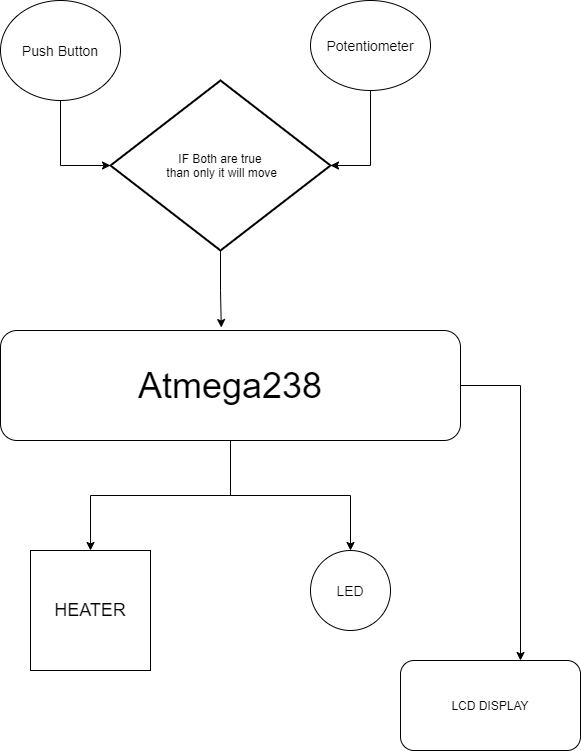

The diagram above was exported from draw.io. Its source (the exported page's mxGraphModel, read from the mxfile embedded in the PNG):
<mxGraphModel dx="1422" dy="832" grid="1" gridSize="10" guides="1" tooltips="1" connect="1" arrows="1" fold="1" page="1" pageScale="1" pageWidth="850" pageHeight="1100" math="0" shadow="0">
  <root>
    <mxCell id="0" />
    <mxCell id="1" parent="0" />
    <mxCell id="W-SgGdifbrx8XftH9CXI-19" style="edgeStyle=orthogonalEdgeStyle;rounded=0;orthogonalLoop=1;jettySize=auto;html=1;entryX=0;entryY=0.5;entryDx=0;entryDy=0;entryPerimeter=0;" edge="1" parent="1" source="W-SgGdifbrx8XftH9CXI-1" target="W-SgGdifbrx8XftH9CXI-17">
      <mxGeometry relative="1" as="geometry" />
    </mxCell>
    <mxCell id="W-SgGdifbrx8XftH9CXI-1" value="&lt;font style=&quot;font-size: 14px&quot;&gt;Push Button&lt;/font&gt;" style="ellipse;whiteSpace=wrap;html=1;" vertex="1" parent="1">
      <mxGeometry x="240" y="160" width="120" height="100" as="geometry" />
    </mxCell>
    <mxCell id="W-SgGdifbrx8XftH9CXI-20" style="edgeStyle=orthogonalEdgeStyle;rounded=0;orthogonalLoop=1;jettySize=auto;html=1;entryX=1;entryY=0.5;entryDx=0;entryDy=0;entryPerimeter=0;" edge="1" parent="1" source="W-SgGdifbrx8XftH9CXI-2" target="W-SgGdifbrx8XftH9CXI-17">
      <mxGeometry relative="1" as="geometry" />
    </mxCell>
    <mxCell id="W-SgGdifbrx8XftH9CXI-2" value="&lt;font style=&quot;font-size: 14px&quot;&gt;Potentiometer&lt;/font&gt;" style="ellipse;whiteSpace=wrap;html=1;" vertex="1" parent="1">
      <mxGeometry x="550" y="160" width="120" height="90" as="geometry" />
    </mxCell>
    <mxCell id="W-SgGdifbrx8XftH9CXI-10" style="edgeStyle=orthogonalEdgeStyle;rounded=0;orthogonalLoop=1;jettySize=auto;html=1;exitX=0.5;exitY=1;exitDx=0;exitDy=0;entryX=0.5;entryY=0;entryDx=0;entryDy=0;" edge="1" parent="1" source="W-SgGdifbrx8XftH9CXI-3" target="W-SgGdifbrx8XftH9CXI-7">
      <mxGeometry relative="1" as="geometry">
        <Array as="points">
          <mxPoint x="470" y="655" />
          <mxPoint x="330" y="655" />
        </Array>
      </mxGeometry>
    </mxCell>
    <mxCell id="W-SgGdifbrx8XftH9CXI-11" style="edgeStyle=orthogonalEdgeStyle;rounded=0;orthogonalLoop=1;jettySize=auto;html=1;entryX=0.5;entryY=0;entryDx=0;entryDy=0;" edge="1" parent="1" source="W-SgGdifbrx8XftH9CXI-3" target="W-SgGdifbrx8XftH9CXI-8">
      <mxGeometry relative="1" as="geometry" />
    </mxCell>
    <mxCell id="W-SgGdifbrx8XftH9CXI-15" style="edgeStyle=orthogonalEdgeStyle;rounded=0;orthogonalLoop=1;jettySize=auto;html=1;" edge="1" parent="1" source="W-SgGdifbrx8XftH9CXI-3">
      <mxGeometry relative="1" as="geometry">
        <mxPoint x="760" y="820" as="targetPoint" />
      </mxGeometry>
    </mxCell>
    <mxCell id="W-SgGdifbrx8XftH9CXI-3" value="&lt;font style=&quot;font-size: 36px&quot;&gt;Atmega238&lt;/font&gt;" style="rounded=1;whiteSpace=wrap;html=1;" vertex="1" parent="1">
      <mxGeometry x="240" y="490" width="460" height="110" as="geometry" />
    </mxCell>
    <mxCell id="W-SgGdifbrx8XftH9CXI-7" value="&lt;font style=&quot;font-size: 18px&quot;&gt;HEATER&lt;/font&gt;" style="whiteSpace=wrap;html=1;aspect=fixed;" vertex="1" parent="1">
      <mxGeometry x="270" y="710" width="120" height="120" as="geometry" />
    </mxCell>
    <mxCell id="W-SgGdifbrx8XftH9CXI-8" value="&lt;font style=&quot;font-size: 14px&quot;&gt;LED&lt;/font&gt;" style="ellipse;whiteSpace=wrap;html=1;aspect=fixed;" vertex="1" parent="1">
      <mxGeometry x="550" y="710" width="80" height="80" as="geometry" />
    </mxCell>
    <mxCell id="W-SgGdifbrx8XftH9CXI-12" value="LCD DISPLAY" style="rounded=1;whiteSpace=wrap;html=1;" vertex="1" parent="1">
      <mxGeometry x="640" y="820" width="180" height="90" as="geometry" />
    </mxCell>
    <mxCell id="W-SgGdifbrx8XftH9CXI-21" style="edgeStyle=orthogonalEdgeStyle;rounded=0;orthogonalLoop=1;jettySize=auto;html=1;entryX=0.48;entryY=-0.027;entryDx=0;entryDy=0;entryPerimeter=0;" edge="1" parent="1" source="W-SgGdifbrx8XftH9CXI-17" target="W-SgGdifbrx8XftH9CXI-3">
      <mxGeometry relative="1" as="geometry" />
    </mxCell>
    <mxCell id="W-SgGdifbrx8XftH9CXI-17" value="IF Both are true&lt;br&gt;&amp;nbsp;than only it will move" style="strokeWidth=2;html=1;shape=mxgraph.flowchart.decision;whiteSpace=wrap;" vertex="1" parent="1">
      <mxGeometry x="350" y="240" width="220" height="170" as="geometry" />
    </mxCell>
  </root>
</mxGraphModel>